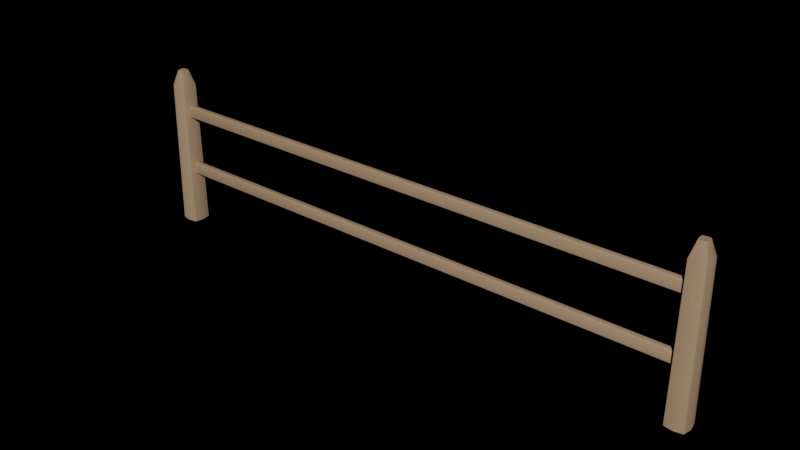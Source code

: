 # Source: prop_fence_wood.blend  (saved by Blender 5.2.44; exported with 4.5.12 LTS)
import bpy
from mathutils import Matrix  # noqa: F401  (used for matrix-valued properties, if any)

bpy.ops.wm.read_factory_settings(use_empty=True)
scene = bpy.context.scene
scene.name = 'Scene'

# ---- materials (node trees are filled in below, after node groups)
mat_ns_bark_light = bpy.data.materials.new('ns_bark_light')
mat_ns_bark_light.use_backface_culling = True

# ---- material node trees
mat_ns_bark_light.use_nodes = True; mat_ns_bark_light.node_tree.nodes.clear()
_N = mat_ns_bark_light.node_tree.nodes; _L = mat_ns_bark_light.node_tree.links
n0 = _N.new('ShaderNodeBsdfPrincipled'); n0.name = 'Principled BSDF'; n0.location = (-200, 100)
n0.inputs[0].default_value = (0.43, 0.295, 0.175, 1.0)
n0.inputs[2].default_value = 0.92
n0.inputs[10].default_value = 0.005
n1 = _N.new('ShaderNodeOutputMaterial'); n1.name = 'Material Output'; n1.location = (200, 100)
_L.new(n0.outputs[0], n1.inputs[0])
n1.is_active_output = True

# ---- lights
light_kangsun = bpy.data.lights.new('KangSun', 'SUN')
light_kangsun.energy = 3.0

# ---- meshes
me_prop_fence_wood_mesh = bpy.data.meshes.new('prop_fence_wood_mesh')
me_prop_fence_wood_mesh.from_pydata([(-1.937, 0.06307, 2.757e-09), (-2.0, 0.075, 3.278e-09), (-2.063, 0.06307, 2.757e-09), (-2.075, -8.3e-10, -3.628e-17), (-2.063, -0.06307, -2.757e-09), (-2.0, -0.075, -3.278e-09), (-1.937, -0.06307, -2.757e-09), (-1.925, 0.0, 0.0), (-1.945, 0.05466, 1.05), (-2.0, 0.065, 1.05), (-2.055, 0.05466, 1.05), (-2.065, -4.662e-08, 1.05), (-2.055, -0.05466, 1.05), (-2.0, -0.065, 1.05), (-1.945, -0.05466, 1.05), (-1.935, -4.59e-08, 1.05), (-1.975, 0.02523, 1.16), (-2.0, 0.03, 1.16), (-2.025, 0.02523, 1.16), (-2.03, -5.104e-08, 1.16), (-2.025, -0.02523, 1.16), (-2.0, -0.03, 1.16), (-1.975, -0.02523, 1.16), (-1.97, -5.071e-08, 1.16), (2.063, 0.06307, 2.757e-09), (2.0, 0.075, 3.278e-09), (1.937, 0.06307, 2.757e-09), (1.925, -8.3e-10, -3.628e-17), (1.937, -0.06307, -2.757e-09), (2.0, -0.075, -3.278e-09), (2.063, -0.06307, -2.757e-09), (2.075, 0.0, 0.0), (2.055, 0.05466, 1.05), (2.0, 0.065, 1.05), (1.945, 0.05466, 1.05), (1.935, -4.662e-08, 1.05), (1.945, -0.05466, 1.05), (2.0, -0.065, 1.05), (2.055, -0.05466, 1.05), (2.065, -4.59e-08, 1.05), (2.025, 0.02523, 1.16), (2.0, 0.03, 1.16), (1.975, 0.02523, 1.16), (1.97, -5.104e-08, 1.16), (1.975, -0.02523, 1.16), (2.0, -0.03, 1.16), (2.025, -0.02523, 1.16), (2.03, -5.071e-08, 1.16), (-2.0, 0.0145, 0.39), (-1.992, 0.0225, 0.39), (-1.992, 0.0145, 0.382), (-1.998, 0.02016, 0.39), (-1.997, 0.01912, 0.3853), (-1.992, 0.02016, 0.3843), (-1.998, 0.0145, 0.3843), (2.0, 0.0145, 0.381), (1.992, 0.0145, 0.373), (1.992, 0.0225, 0.381), (1.998, 0.0145, 0.3754), (1.997, 0.01912, 0.3764), (1.992, 0.02016, 0.3754), (1.998, 0.02016, 0.381), (1.992, 0.0145, 0.458), (2.0, 0.0145, 0.45), (1.992, 0.0225, 0.45), (1.998, 0.0145, 0.4557), (1.997, 0.01912, 0.4547), (1.998, 0.02016, 0.45), (1.992, 0.02016, 0.4557), (-2.0, 0.0145, 0.459), (-1.992, 0.0145, 0.467), (-1.992, 0.0225, 0.459), (-1.998, 0.0145, 0.4646), (-1.997, 0.01912, 0.4636), (-1.992, 0.02016, 0.4646), (-1.998, 0.02016, 0.459), (-1.992, -0.0145, 0.382), (-1.992, -0.0225, 0.39), (-2.0, -0.0145, 0.39), (-1.992, -0.02016, 0.3843), (-1.997, -0.01912, 0.3853), (-1.998, -0.02016, 0.39), (-1.998, -0.0145, 0.3843), (1.992, -0.0145, 0.373), (2.0, -0.0145, 0.381), (1.992, -0.0225, 0.381), (1.998, -0.0145, 0.3754), (1.997, -0.01912, 0.3764), (1.998, -0.02016, 0.381), (1.992, -0.02016, 0.3754), (2.0, -0.0145, 0.45), (1.992, -0.0145, 0.458), (1.992, -0.0225, 0.45), (1.998, -0.0145, 0.4557), (1.997, -0.01912, 0.4547), (1.992, -0.02016, 0.4557), (1.998, -0.02016, 0.45), (-1.992, -0.0145, 0.467), (-2.0, -0.0145, 0.459), (-1.992, -0.0225, 0.459), (-1.998, -0.0145, 0.4646), (-1.997, -0.01912, 0.4636), (-1.998, -0.02016, 0.459), (-1.992, -0.02016, 0.4646), (-2.0, 0.0145, 0.8267), (-1.992, 0.0225, 0.8267), (-1.992, 0.0145, 0.8187), (-1.998, 0.02016, 0.8267), (-1.997, 0.01912, 0.8221), (-1.992, 0.02016, 0.821), (-1.998, 0.0145, 0.821), (2.0, 0.0145, 0.8243), (1.992, 0.0145, 0.8163), (1.992, 0.0225, 0.8243), (1.998, 0.0145, 0.8187), (1.997, 0.01912, 0.8197), (1.992, 0.02016, 0.8187), (1.998, 0.02016, 0.8243), (1.992, 0.0145, 0.9013), (2.0, 0.0145, 0.8933), (1.992, 0.0225, 0.8933), (1.998, 0.0145, 0.899), (1.997, 0.01912, 0.8979), (1.998, 0.02016, 0.8933), (1.992, 0.02016, 0.899), (-2.0, 0.0145, 0.8957), (-1.992, 0.0145, 0.9037), (-1.992, 0.0225, 0.8957), (-1.998, 0.0145, 0.9013), (-1.997, 0.01912, 0.9003), (-1.992, 0.02016, 0.9013), (-1.998, 0.02016, 0.8957), (-1.992, -0.0145, 0.8187), (-1.992, -0.0225, 0.8267), (-2.0, -0.0145, 0.8267), (-1.992, -0.02016, 0.821), (-1.997, -0.01912, 0.8221), (-1.998, -0.02016, 0.8267), (-1.998, -0.0145, 0.821), (1.992, -0.0145, 0.8163), (2.0, -0.0145, 0.8243), (1.992, -0.0225, 0.8243), (1.998, -0.0145, 0.8187), (1.997, -0.01912, 0.8197), (1.998, -0.02016, 0.8243), (1.992, -0.02016, 0.8187), (2.0, -0.0145, 0.8933), (1.992, -0.0145, 0.9013), (1.992, -0.0225, 0.8933), (1.998, -0.0145, 0.899), (1.997, -0.01912, 0.8979), (1.992, -0.02016, 0.899), (1.998, -0.02016, 0.8933), (-1.992, -0.0145, 0.9037), (-2.0, -0.0145, 0.8957), (-1.992, -0.0225, 0.8957), (-1.998, -0.0145, 0.9013), (-1.997, -0.01912, 0.9003), (-1.998, -0.02016, 0.8957), (-1.992, -0.02016, 0.9013)], [], [(0, 1, 9, 8), (1, 2, 10, 9), (2, 3, 11, 10), (3, 4, 12, 11), (4, 5, 13, 12), (5, 6, 14, 13), (6, 7, 15, 14), (7, 0, 8, 15), (8, 9, 17, 16), (9, 10, 18, 17), (10, 11, 19, 18), (11, 12, 20, 19), (12, 13, 21, 20), (13, 14, 22, 21), (14, 15, 23, 22), (15, 8, 16, 23), (7, 6, 5, 4, 3, 2, 1, 0), (16, 17, 18, 19, 20, 21, 22, 23), (24, 25, 33, 32), (25, 26, 34, 33), (26, 27, 35, 34), (27, 28, 36, 35), (28, 29, 37, 36), (29, 30, 38, 37), (30, 31, 39, 38), (31, 24, 32, 39), (32, 33, 41, 40), (33, 34, 42, 41), (34, 35, 43, 42), (35, 36, 44, 43), (36, 37, 45, 44), (37, 38, 46, 45), (38, 39, 47, 46), (39, 32, 40, 47), (31, 30, 29, 28, 27, 26, 25, 24), (40, 41, 42, 43, 44, 45, 46, 47), (48, 51, 52, 54), (49, 53, 52, 51), (50, 54, 52, 53), (55, 58, 59, 61), (56, 60, 59, 58), (57, 61, 59, 60), (62, 65, 66, 68), (63, 67, 66, 65), (64, 68, 66, 67), (69, 72, 73, 75), (70, 74, 73, 72), (71, 75, 73, 74), (76, 79, 80, 82), (77, 81, 80, 79), (78, 82, 80, 81), (83, 86, 87, 89), (84, 88, 87, 86), (85, 89, 87, 88), (90, 93, 94, 96), (91, 95, 94, 93), (92, 96, 94, 95), (97, 100, 101, 103), (98, 102, 101, 100), (99, 103, 101, 102), (48, 69, 75, 51), (51, 75, 71, 49), (64, 71, 74, 68), (68, 74, 70, 62), (57, 64, 67, 61), (61, 67, 63, 55), (49, 57, 60, 53), (53, 60, 56, 50), (76, 83, 89, 79), (79, 89, 85, 77), (84, 90, 96, 88), (88, 96, 92, 85), (91, 97, 103, 95), (95, 103, 99, 92), (77, 99, 102, 81), (81, 102, 98, 78), (55, 84, 86, 58), (58, 86, 83, 56), (50, 76, 82, 54), (54, 82, 78, 48), (69, 98, 100, 72), (72, 100, 97, 70), (62, 91, 93, 65), (65, 93, 90, 63), (78, 98, 69, 48), (71, 64, 57, 49), (56, 83, 76, 50), (63, 90, 84, 55), (70, 97, 91, 62), (85, 92, 99, 77), (104, 107, 108, 110), (105, 109, 108, 107), (106, 110, 108, 109), (111, 114, 115, 117), (112, 116, 115, 114), (113, 117, 115, 116), (118, 121, 122, 124), (119, 123, 122, 121), (120, 124, 122, 123), (125, 128, 129, 131), (126, 130, 129, 128), (127, 131, 129, 130), (132, 135, 136, 138), (133, 137, 136, 135), (134, 138, 136, 137), (139, 142, 143, 145), (140, 144, 143, 142), (141, 145, 143, 144), (146, 149, 150, 152), (147, 151, 150, 149), (148, 152, 150, 151), (153, 156, 157, 159), (154, 158, 157, 156), (155, 159, 157, 158), (104, 125, 131, 107), (107, 131, 127, 105), (120, 127, 130, 124), (124, 130, 126, 118), (113, 120, 123, 117), (117, 123, 119, 111), (105, 113, 116, 109), (109, 116, 112, 106), (132, 139, 145, 135), (135, 145, 141, 133), (140, 146, 152, 144), (144, 152, 148, 141), (147, 153, 159, 151), (151, 159, 155, 148), (133, 155, 158, 137), (137, 158, 154, 134), (111, 140, 142, 114), (114, 142, 139, 112), (106, 132, 138, 110), (110, 138, 134, 104), (125, 154, 156, 128), (128, 156, 153, 126), (118, 147, 149, 121), (121, 149, 146, 119), (134, 154, 125, 104), (127, 120, 113, 105), (112, 139, 132, 106), (119, 146, 140, 111), (126, 153, 147, 118), (141, 148, 155, 133)])
me_prop_fence_wood_mesh.polygons.foreach_set('use_smooth', [True] * 144)
_k = set([(0, 1), (0, 7), (0, 8), (1, 2), (2, 3), (2, 10), (3, 4), (4, 5), (4, 12), (5, 6), (6, 7), (6, 14), (8, 16), (10, 18), (12, 20), (14, 22), (16, 17), (16, 23), (17, 18), (18, 19), (19, 20), (20, 21), (21, 22), (22, 23), (24, 25), (24, 31), (24, 32), (25, 26), (26, 27), (26, 34), (27, 28), (28, 29), (28, 36), (29, 30), (30, 31), (30, 38), (32, 40), (34, 42), (36, 44), (38, 46), (40, 41), (40, 47), (41, 42), (42, 43), (43, 44), (44, 45), (45, 46), (46, 47)])
me_prop_fence_wood_mesh.attributes.new('sharp_edge', 'BOOLEAN', 'EDGE').data.foreach_set('value', [ (min(e.vertices), max(e.vertices)) in _k for e in me_prop_fence_wood_mesh.edges])
_uv = me_prop_fence_wood_mesh.uv_layers.new(name='UVMap')
_uv.uv.foreach_set('vector', [-3.374, 0.5, -3.5, 0.5, -3.5, 2.6, -3.391, 2.6, -3.5, 0.5, -3.626, 0.5, -3.609, 2.6, -3.5, 2.6, 0.5, 0.3739, 0.5, 0.5, 2.6, 0.5, 2.6, 0.3907, 0.5, 0.5, 0.5, 0.6261, 2.6, 0.6093, 2.6, 0.5, -3.626, 0.5, -3.5, 0.5, -3.5, 2.6, -3.609, 2.6, -3.5, 0.5, -3.374, 0.5, -3.391, 2.6, -3.5, 2.6, 0.5, 0.6261, 0.5, 0.5, 2.6, 0.5, 2.6, 0.6093, 0.5, 0.5, 0.5, 0.3739, 2.6, 0.3907, 2.6, 0.5, -3.391, 2.6, -3.5, 2.6, -3.5, 2.82, -3.45, 2.82, -3.5, 2.6, -3.609, 2.6, -3.55, 2.82, -3.5, 2.82, 2.6, 0.3907, 2.6, 0.5, 2.82, 0.5, 2.82, 0.4495, 2.6, 0.5, 2.6, 0.6093, 2.82, 0.5505, 2.82, 0.5, -3.609, 2.6, -3.5, 2.6, -3.5, 2.82, -3.55, 2.82, -3.5, 2.6, -3.391, 2.6, -3.45, 2.82, -3.5, 2.82, 2.6, 0.6093, 2.6, 0.5, 2.82, 0.5, 2.82, 0.5505, 2.6, 0.5, 2.6, 0.3907, 2.82, 0.4495, 2.82, 0.5, -3.35, 0.5, -3.374, 0.6261, -3.5, 0.65, -3.626, 0.6261, -3.65, 0.5, -3.626, 0.3739, -3.5, 0.35, -3.374, 0.3739, -3.45, 0.4495, -3.5, 0.44, -3.55, 0.4495, -3.56, 0.5, -3.55, 0.5505, -3.5, 0.56, -3.45, 0.5505, -3.44, 0.5, 4.626, 0.5, 4.5, 0.5, 4.5, 2.6, 4.609, 2.6, 4.5, 0.5, 4.374, 0.5, 4.391, 2.6, 4.5, 2.6, 0.5, 0.3739, 0.5, 0.5, 2.6, 0.5, 2.6, 0.3907, 0.5, 0.5, 0.5, 0.6261, 2.6, 0.6093, 2.6, 0.5, 4.374, 0.5, 4.5, 0.5, 4.5, 2.6, 4.391, 2.6, 4.5, 0.5, 4.626, 0.5, 4.609, 2.6, 4.5, 2.6, 0.5, 0.6261, 0.5, 0.5, 2.6, 0.5, 2.6, 0.6093, 0.5, 0.5, 0.5, 0.3739, 2.6, 0.3907, 2.6, 0.5, 4.609, 2.6, 4.5, 2.6, 4.5, 2.82, 4.55, 2.82, 4.5, 2.6, 4.391, 2.6, 4.45, 2.82, 4.5, 2.82, 2.6, 0.3907, 2.6, 0.5, 2.82, 0.5, 2.82, 0.4495, 2.6, 0.5, 2.6, 0.6093, 2.82, 0.5505, 2.82, 0.5, 4.391, 2.6, 4.5, 2.6, 4.5, 2.82, 4.45, 2.82, 4.5, 2.6, 4.609, 2.6, 4.55, 2.82, 4.5, 2.82, 2.6, 0.6093, 2.6, 0.5, 2.82, 0.5, 2.82, 0.5505, 2.6, 0.5, 2.6, 0.3907, 2.82, 0.4495, 2.82, 0.5, 4.65, 0.5, 4.626, 0.6261, 4.5, 0.65, 4.374, 0.6261, 4.35, 0.5, 4.374, 0.3739, 4.5, 0.35, 4.626, 0.3739, 4.55, 0.4495, 4.5, 0.44, 4.45, 0.4495, 4.44, 0.5, 4.45, 0.5505, 4.5, 0.56, 4.55, 0.5505, 4.56, 0.5, 1.28, 0.471, 1.28, 0.4597, 1.271, 0.4618, 1.269, 0.471, -3.484, 1.28, -3.484, 1.269, -3.493, 1.271, -3.495, 1.28, -3.484, 0.471, -3.495, 0.471, -3.493, 0.4618, -3.484, 0.4597, 1.262, 0.471, 1.251, 0.471, 1.253, 0.4618, 1.262, 0.4597, 4.484, 0.471, 4.484, 0.4597, 4.493, 0.4618, 4.495, 0.471, 4.484, 1.262, 4.495, 1.262, 4.493, 1.253, 4.484, 1.251, 4.484, 0.471, 4.495, 0.471, 4.493, 0.4618, 4.484, 0.4597, 1.4, 0.471, 1.4, 0.4597, 1.409, 0.4618, 1.411, 0.471, 4.484, 1.4, 4.484, 1.411, 4.493, 1.409, 4.495, 1.4, 1.418, 0.471, 1.429, 0.471, 1.427, 0.4618, 1.418, 0.4597, -3.484, 0.471, -3.484, 0.4597, -3.493, 0.4618, -3.495, 0.471, -3.484, 1.418, -3.495, 1.418, -3.493, 1.427, -3.484, 1.429, -3.484, 0.529, -3.484, 0.5403, -3.493, 0.5382, -3.495, 0.529, -3.484, 1.28, -3.495, 1.28, -3.493, 1.271, -3.484, 1.269, 1.28, 0.529, 1.269, 0.529, 1.271, 0.5382, 1.28, 0.5403, 4.484, 0.529, 4.495, 0.529, 4.493, 0.5382, 4.484, 0.5403, 1.262, 0.529, 1.262, 0.5403, 1.253, 0.5382, 1.251, 0.529, 4.484, 1.262, 4.484, 1.251, 4.493, 1.253, 4.495, 1.262, 1.4, 0.529, 1.411, 0.529, 1.409, 0.5382, 1.4, 0.5403, 4.484, 0.529, 4.484, 0.5403, 4.493, 0.5382, 4.495, 0.529, 4.484, 1.4, 4.495, 1.4, 4.493, 1.409, 4.484, 1.411, -3.484, 0.529, -3.495, 0.529, -3.493, 0.5382, -3.484, 0.5403, 1.418, 0.529, 1.418, 0.5403, 1.427, 0.5382, 1.429, 0.529, -3.484, 1.418, -3.484, 1.429, -3.493, 1.427, -3.495, 1.418, 1.28, 0.471, 1.418, 0.471, 1.418, 0.4597, 1.28, 0.4597, -3.495, 1.28, -3.495, 1.418, -3.484, 1.418, -3.484, 1.28, 4.484, 1.4, -3.484, 1.418, -3.484, 1.429, 4.484, 1.411, 4.484, 0.4597, -3.484, 0.4597, -3.484, 0.471, 4.484, 0.471, 4.484, 1.262, 4.484, 1.4, 4.495, 1.4, 4.495, 1.262, 1.262, 0.4597, 1.4, 0.4597, 1.4, 0.471, 1.262, 0.471, -3.484, 1.28, 4.484, 1.262, 4.484, 1.251, -3.484, 1.269, -3.484, 0.4597, 4.484, 0.4597, 4.484, 0.471, -3.484, 0.471, -3.484, 0.529, 4.484, 0.529, 4.484, 0.5403, -3.484, 0.5403, -3.484, 1.269, 4.484, 1.251, 4.484, 1.262, -3.484, 1.28, 1.262, 0.529, 1.4, 0.529, 1.4, 0.5403, 1.262, 0.5403, 4.495, 1.262, 4.495, 1.4, 4.484, 1.4, 4.484, 1.262, 4.484, 0.529, -3.484, 0.529, -3.484, 0.5403, 4.484, 0.5403, 4.484, 1.411, -3.484, 1.429, -3.484, 1.418, 4.484, 1.4, -3.484, 1.28, -3.484, 1.418, -3.495, 1.418, -3.495, 1.28, 1.28, 0.5403, 1.418, 0.5403, 1.418, 0.529, 1.28, 0.529, 1.262, 0.471, 1.262, 0.529, 1.251, 0.529, 1.251, 0.471, 4.495, 0.471, 4.495, 0.529, 4.484, 0.529, 4.484, 0.471, -3.484, 0.471, -3.484, 0.529, -3.495, 0.529, -3.495, 0.471, 1.269, 0.471, 1.269, 0.529, 1.28, 0.529, 1.28, 0.471, 1.418, 0.471, 1.418, 0.529, 1.429, 0.529, 1.429, 0.471, -3.495, 0.471, -3.495, 0.529, -3.484, 0.529, -3.484, 0.471, 4.484, 0.471, 4.484, 0.529, 4.495, 0.529, 4.495, 0.471, 1.411, 0.471, 1.411, 0.529, 1.4, 0.529, 1.4, 0.471, 1.28, 0.529, 1.418, 0.529, 1.418, 0.471, 1.28, 0.471, -3.484, 1.418, 4.484, 1.4, 4.484, 1.262, -3.484, 1.28, 4.484, 0.471, 4.484, 0.529, -3.484, 0.529, -3.484, 0.471, 1.4, 0.471, 1.4, 0.529, 1.262, 0.529, 1.262, 0.471, -3.484, 0.471, -3.484, 0.529, 4.484, 0.529, 4.484, 0.471, 4.484, 1.262, 4.484, 1.4, -3.484, 1.418, -3.484, 1.28, 2.153, 0.471, 2.153, 0.4597, 2.144, 0.4618, 2.142, 0.471, -3.484, 2.153, -3.484, 2.142, -3.493, 2.144, -3.495, 2.153, -3.484, 0.471, -3.495, 0.471, -3.493, 0.4618, -3.484, 0.4597, 2.149, 0.471, 2.137, 0.471, 2.139, 0.4618, 2.149, 0.4597, 4.484, 0.471, 4.484, 0.4597, 4.493, 0.4618, 4.495, 0.471, 4.484, 2.149, 4.495, 2.149, 4.493, 2.139, 4.484, 2.137, 4.484, 0.471, 4.495, 0.471, 4.493, 0.4618, 4.484, 0.4597, 2.287, 0.471, 2.287, 0.4597, 2.296, 0.4618, 2.298, 0.471, 4.484, 2.287, 4.484, 2.298, 4.493, 2.296, 4.495, 2.287, 2.291, 0.471, 2.303, 0.471, 2.301, 0.4618, 2.291, 0.4597, -3.484, 0.471, -3.484, 0.4597, -3.493, 0.4618, -3.495, 0.471, -3.484, 2.291, -3.495, 2.291, -3.493, 2.301, -3.484, 2.303, -3.484, 0.529, -3.484, 0.5403, -3.493, 0.5382, -3.495, 0.529, -3.484, 2.153, -3.495, 2.153, -3.493, 2.144, -3.484, 2.142, 2.153, 0.529, 2.142, 0.529, 2.144, 0.5382, 2.153, 0.5403, 4.484, 0.529, 4.495, 0.529, 4.493, 0.5382, 4.484, 0.5403, 2.149, 0.529, 2.149, 0.5403, 2.139, 0.5382, 2.137, 0.529, 4.484, 2.149, 4.484, 2.137, 4.493, 2.139, 4.495, 2.149, 2.287, 0.529, 2.298, 0.529, 2.296, 0.5382, 2.287, 0.5403, 4.484, 0.529, 4.484, 0.5403, 4.493, 0.5382, 4.495, 0.529, 4.484, 2.287, 4.495, 2.287, 4.493, 2.296, 4.484, 2.298, -3.484, 0.529, -3.495, 0.529, -3.493, 0.5382, -3.484, 0.5403, 2.291, 0.529, 2.291, 0.5403, 2.301, 0.5382, 2.303, 0.529, -3.484, 2.291, -3.484, 2.303, -3.493, 2.301, -3.495, 2.291, 2.153, 0.471, 2.291, 0.471, 2.291, 0.4597, 2.153, 0.4597, -3.495, 2.153, -3.495, 2.291, -3.484, 2.291, -3.484, 2.153, 4.484, 2.287, -3.484, 2.291, -3.484, 2.303, 4.484, 2.298, 4.484, 0.4597, -3.484, 0.4597, -3.484, 0.471, 4.484, 0.471, 4.484, 2.149, 4.484, 2.287, 4.495, 2.287, 4.495, 2.149, 2.149, 0.4597, 2.287, 0.4597, 2.287, 0.471, 2.149, 0.471, -3.484, 2.153, 4.484, 2.149, 4.484, 2.137, -3.484, 2.142, -3.484, 0.4597, 4.484, 0.4597, 4.484, 0.471, -3.484, 0.471, -3.484, 0.529, 4.484, 0.529, 4.484, 0.5403, -3.484, 0.5403, -3.484, 2.142, 4.484, 2.137, 4.484, 2.149, -3.484, 2.153, 2.149, 0.529, 2.287, 0.529, 2.287, 0.5403, 2.149, 0.5403, 4.495, 2.149, 4.495, 2.287, 4.484, 2.287, 4.484, 2.149, 4.484, 0.529, -3.484, 0.529, -3.484, 0.5403, 4.484, 0.5403, 4.484, 2.298, -3.484, 2.303, -3.484, 2.291, 4.484, 2.287, -3.484, 2.153, -3.484, 2.291, -3.495, 2.291, -3.495, 2.153, 2.153, 0.5403, 2.291, 0.5403, 2.291, 0.529, 2.153, 0.529, 2.149, 0.471, 2.149, 0.529, 2.137, 0.529, 2.137, 0.471, 4.495, 0.471, 4.495, 0.529, 4.484, 0.529, 4.484, 0.471, -3.484, 0.471, -3.484, 0.529, -3.495, 0.529, -3.495, 0.471, 2.142, 0.471, 2.142, 0.529, 2.153, 0.529, 2.153, 0.471, 2.291, 0.471, 2.291, 0.529, 2.303, 0.529, 2.303, 0.471, -3.495, 0.471, -3.495, 0.529, -3.484, 0.529, -3.484, 0.471, 4.484, 0.471, 4.484, 0.529, 4.495, 0.529, 4.495, 0.471, 2.298, 0.471, 2.298, 0.529, 2.287, 0.529, 2.287, 0.471, 2.153, 0.529, 2.291, 0.529, 2.291, 0.471, 2.153, 0.471, -3.484, 2.291, 4.484, 2.287, 4.484, 2.149, -3.484, 2.153, 4.484, 0.471, 4.484, 0.529, -3.484, 0.529, -3.484, 0.471, 2.287, 0.471, 2.287, 0.529, 2.149, 0.529, 2.149, 0.471, -3.484, 0.471, -3.484, 0.529, 4.484, 0.529, 4.484, 0.471, 4.484, 2.149, 4.484, 2.287, -3.484, 2.291, -3.484, 2.153])
me_prop_fence_wood_mesh.materials.append(mat_ns_bark_light)
me_prop_fence_wood_mesh.update()

# ---- objects
ob_kangsun = bpy.data.objects.new('KangSun', light_kangsun)
ob_prop_fence_wood = bpy.data.objects.new('prop_fence_wood', me_prop_fence_wood_mesh)

# ---- transforms, parenting, visibility, modifiers, constraints
ob_kangsun.location = (0.0, 0.0, 0.0)
ob_kangsun.rotation_euler = (0.9599, 0.0, 0.6109)
ob_prop_fence_wood.location = (0.0, 0.0, 0.0)

# ---- collection membership
scene.collection.objects.link(ob_kangsun)
scene.collection.objects.link(ob_prop_fence_wood)

# ---- scene / render settings (as saved in the file)
scene.frame_start = 1; scene.frame_end = 250; scene.frame_set(1)
scene.render.engine = 'BLENDER_EEVEE_NEXT'
scene.render.bake_bias = 0.0
scene.render.bake_samples = 0
scene.render.compositor_device = 'GPU'
scene.eevee.use_volume_custom_range = False
scene.eevee.fast_gi_thickness_near = 0.1
scene.eevee.fast_gi_thickness_far = 0.0
scene.eevee.ray_tracing_options.screen_trace_thickness = 0.1
bpy.context.view_layer.update()

# ---- added for rendering (the .blend has no active camera): camera
cam_auto = bpy.data.cameras.new('AutoCamera')
cam_auto.lens = 50.0
cam_auto.sensor_width = 36.0
cam_auto.clip_end = 1000.0
ob_auto_camera = bpy.data.objects.new('AutoCamera', cam_auto)
scene.collection.objects.link(ob_auto_camera)
ob_auto_camera.location = (3.98927, -4.78713, 3.77142)
ob_auto_camera.rotation_euler = (1.09748, -7.21219e-08, 0.694738)
scene.camera = ob_auto_camera
bpy.context.view_layer.update()
